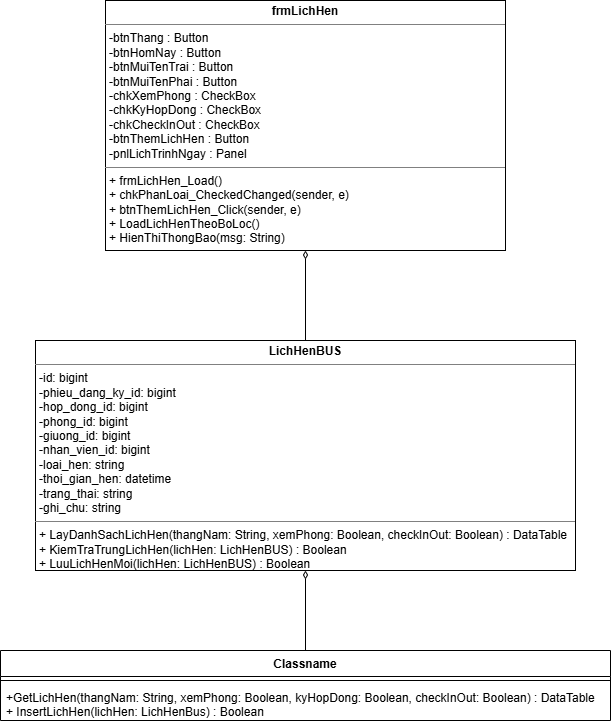

The diagram above was exported from draw.io. Its source (the exported page's mxGraphModel, read from the mxfile embedded in the PNG):
<mxGraphModel dx="1801" dy="753" grid="1" gridSize="10" guides="1" tooltips="1" connect="1" arrows="1" fold="1" page="1" pageScale="1" pageWidth="827" pageHeight="1169" math="0" shadow="0">
  <root>
    <mxCell id="0" />
    <mxCell id="1" parent="0" />
    <mxCell id="8yR_kpeLtPXpEvjo0hNH-1" parent="1" style="verticalAlign=top;align=left;overflow=fill;html=1;whiteSpace=wrap;" value="&lt;p style=&quot;margin:0px;margin-top:4px;text-align:center;&quot;&gt;&lt;b&gt;frmLichHen&lt;/b&gt;&lt;/p&gt;&lt;hr size=&quot;1&quot; style=&quot;border-style:solid;&quot;&gt;&lt;p style=&quot;margin:0px;margin-left:4px;&quot;&gt;-btnThang : Button&lt;/p&gt;&lt;p style=&quot;margin:0px;margin-left:4px;&quot;&gt;-btnHomNay : Button&lt;/p&gt;&lt;p style=&quot;margin:0px;margin-left:4px;&quot;&gt;-btnMuiTenTrai : Button&lt;/p&gt;&lt;p style=&quot;margin:0px;margin-left:4px;&quot;&gt;-btnMuiTenPhai : Button&lt;/p&gt;&lt;p style=&quot;margin:0px;margin-left:4px;&quot;&gt;-chkXemPhong : CheckBox&lt;/p&gt;&lt;p style=&quot;margin:0px;margin-left:4px;&quot;&gt;-chkKyHopDong : CheckBox&lt;/p&gt;&lt;p style=&quot;margin:0px;margin-left:4px;&quot;&gt;-chkCheckInOut : CheckBox&lt;/p&gt;&lt;p style=&quot;margin:0px;margin-left:4px;&quot;&gt;-btnThemLichHen : Button&lt;/p&gt;&lt;p style=&quot;margin:0px;margin-left:4px;&quot;&gt;-pnlLichTrinhNgay : Panel&lt;/p&gt;&lt;hr size=&quot;1&quot; style=&quot;border-style:solid;&quot;&gt;&lt;p style=&quot;margin:0px;margin-left:4px;&quot;&gt;+ frmLichHen_Load()&lt;/p&gt;&lt;p style=&quot;margin:0px;margin-left:4px;&quot;&gt;+ chkPhanLoai_CheckedChanged(sender, e)&lt;/p&gt;&lt;p style=&quot;margin:0px;margin-left:4px;&quot;&gt;+ btnThemLichHen_Click(sender, e)&lt;/p&gt;&lt;p style=&quot;margin:0px;margin-left:4px;&quot;&gt;+ LoadLichHenTheoBoLoc()&lt;/p&gt;&lt;p style=&quot;margin:0px;margin-left:4px;&quot;&gt;+ HienThiThongBao(msg: String)&lt;/p&gt;" vertex="1">
      <mxGeometry height="250" width="400" x="280" y="40" as="geometry" />
    </mxCell>
    <mxCell id="8yR_kpeLtPXpEvjo0hNH-7" edge="1" parent="1" source="8yR_kpeLtPXpEvjo0hNH-2" style="edgeStyle=orthogonalEdgeStyle;rounded=0;orthogonalLoop=1;jettySize=auto;html=1;exitX=0.5;exitY=0;exitDx=0;exitDy=0;entryX=0.5;entryY=1;entryDx=0;entryDy=0;endArrow=diamondThin;endFill=0;" target="8yR_kpeLtPXpEvjo0hNH-1">
      <mxGeometry relative="1" as="geometry" />
    </mxCell>
    <mxCell id="8yR_kpeLtPXpEvjo0hNH-2" parent="1" style="verticalAlign=top;align=left;overflow=fill;html=1;whiteSpace=wrap;" value="&lt;p style=&quot;margin:0px;margin-top:4px;text-align:center;&quot;&gt;&lt;b&gt;LichHenBUS&lt;/b&gt;&lt;/p&gt;&lt;hr size=&quot;1&quot; style=&quot;border-style:solid;&quot;&gt;&lt;p style=&quot;margin:0px;margin-left:4px;&quot;&gt;-id: bigint&lt;/p&gt;&lt;p style=&quot;margin:0px;margin-left:4px;&quot;&gt;-phieu_dang_ky_id: bigint&lt;/p&gt;&lt;p style=&quot;margin:0px;margin-left:4px;&quot;&gt;-hop_dong_id: bigint&lt;/p&gt;&lt;p style=&quot;margin:0px;margin-left:4px;&quot;&gt;-phong_id: bigint&lt;/p&gt;&lt;p style=&quot;margin:0px;margin-left:4px;&quot;&gt;-giuong_id: bigint&lt;/p&gt;&lt;p style=&quot;margin:0px;margin-left:4px;&quot;&gt;-nhan_vien_id: bigint&lt;/p&gt;&lt;p style=&quot;margin:0px;margin-left:4px;&quot;&gt;-loai_hen: string&lt;/p&gt;&lt;p style=&quot;margin:0px;margin-left:4px;&quot;&gt;-thoi_gian_hen: datetime&lt;/p&gt;&lt;p style=&quot;margin:0px;margin-left:4px;&quot;&gt;-trang_thai: string&lt;/p&gt;&lt;p style=&quot;margin:0px;margin-left:4px;&quot;&gt;-ghi_chu: string&lt;/p&gt;&lt;hr size=&quot;1&quot; style=&quot;border-style:solid;&quot;&gt;&lt;p style=&quot;margin:0px;margin-left:4px;&quot;&gt;+ LayDanhSachLichHen(thangNam: String, xemPhong: Boolean, checkInOut: Boolean) : DataTable&lt;/p&gt;&lt;p style=&quot;margin:0px;margin-left:4px;&quot;&gt;+ KiemTraTrungLichHen(lichHen: LichHenBUS) : Boolean&lt;/p&gt;&lt;p style=&quot;margin:0px;margin-left:4px;&quot;&gt;+ LuuLichHenMoi(lichHen: LichHenBUS) : Boolean&lt;/p&gt;" vertex="1">
      <mxGeometry height="230" width="540" x="210" y="380" as="geometry" />
    </mxCell>
    <mxCell id="8yR_kpeLtPXpEvjo0hNH-8" edge="1" parent="1" source="8yR_kpeLtPXpEvjo0hNH-3" style="edgeStyle=orthogonalEdgeStyle;rounded=0;orthogonalLoop=1;jettySize=auto;html=1;exitX=0.5;exitY=0;exitDx=0;exitDy=0;entryX=0.5;entryY=1;entryDx=0;entryDy=0;endArrow=diamondThin;endFill=0;" target="8yR_kpeLtPXpEvjo0hNH-2">
      <mxGeometry relative="1" as="geometry" />
    </mxCell>
    <mxCell id="8yR_kpeLtPXpEvjo0hNH-3" parent="1" style="swimlane;fontStyle=1;align=center;verticalAlign=top;childLayout=stackLayout;horizontal=1;startSize=26;horizontalStack=0;resizeParent=1;resizeParentMax=0;resizeLast=0;collapsible=1;marginBottom=0;whiteSpace=wrap;html=1;" value="Classname" vertex="1">
      <mxGeometry height="70" width="610" x="175" y="690" as="geometry" />
    </mxCell>
    <mxCell id="8yR_kpeLtPXpEvjo0hNH-5" parent="8yR_kpeLtPXpEvjo0hNH-3" style="line;strokeWidth=1;fillColor=none;align=left;verticalAlign=middle;spacingTop=-1;spacingLeft=3;spacingRight=3;rotatable=0;labelPosition=right;points=[];portConstraint=eastwest;strokeColor=inherit;" value="" vertex="1">
      <mxGeometry height="8" width="610" y="26" as="geometry" />
    </mxCell>
    <mxCell id="8yR_kpeLtPXpEvjo0hNH-6" parent="8yR_kpeLtPXpEvjo0hNH-3" style="text;strokeColor=none;fillColor=none;align=left;verticalAlign=top;spacingLeft=4;spacingRight=4;overflow=hidden;rotatable=0;points=[[0,0.5],[1,0.5]];portConstraint=eastwest;whiteSpace=wrap;html=1;" value="+GetLichHen(thangNam: String, xemPhong: Boolean, kyHopDong: Boolean, checkInOut: Boolean) : DataTable&lt;div&gt;+ InsertLichHen(lichHen: LichHenBus) : Boolean&lt;/div&gt;" vertex="1">
      <mxGeometry height="36" width="610" y="34" as="geometry" />
    </mxCell>
  </root>
</mxGraphModel>